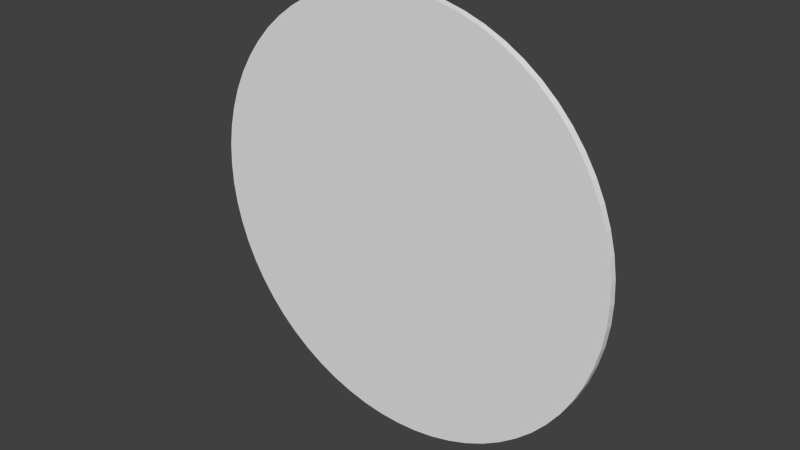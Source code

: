 # Source: lid.blend  (saved by Blender 2.76.0; exported with 4.5.12 LTS)
import bpy
from mathutils import Matrix  # noqa: F401  (used for matrix-valued properties, if any)

bpy.ops.wm.read_factory_settings(use_empty=True)
scene = bpy.context.scene
scene.name = 'Scene'

# ---- collections
col_collection_1 = bpy.data.collections.new('Collection 1'); scene.collection.children.link(col_collection_1)

# ---- world
world_world = bpy.data.worlds.new('World'); scene.world = world_world
world_world.color = (0.05088, 0.05088, 0.05088)
world_world.use_sun_shadow = False
world_world.sun_shadow_jitter_overblur = 0.0
world_world.cycles.sampling_method = 'MANUAL'
world_world.cycles.sample_map_resolution = 256

# ---- meshes
me_cylinder = bpy.data.meshes.new('Cylinder')
me_cylinder.from_pydata([(0.0, 15.24, -0.25), (0.0, 15.24, 0.25), (1.494, 15.17, -0.25), (1.494, 15.17, 0.25), (2.973, 14.95, -0.25), (2.973, 14.95, 0.25), (4.424, 14.58, -0.25), (4.424, 14.58, 0.25), (5.832, 14.08, -0.25), (5.832, 14.08, 0.25), (7.184, 13.44, -0.25), (7.184, 13.44, 0.25), (8.467, 12.67, -0.25), (8.467, 12.67, 0.25), (9.668, 11.78, -0.25), (9.668, 11.78, 0.25), (10.78, 10.78, -0.25), (10.78, 10.78, 0.25), (11.78, 9.668, -0.25), (11.78, 9.668, 0.25), (12.67, 8.467, -0.25), (12.67, 8.467, 0.25), (13.44, 7.184, -0.25), (13.44, 7.184, 0.25), (14.08, 5.832, -0.25), (14.08, 5.832, 0.25), (14.58, 4.424, -0.25), (14.58, 4.424, 0.25), (14.95, 2.973, -0.25), (14.95, 2.973, 0.25), (15.17, 1.494, -0.25), (15.17, 1.494, 0.25), (15.24, -2.483e-06, -0.25), (15.24, -2.483e-06, 0.25), (15.17, -1.494, -0.25), (15.17, -1.494, 0.25), (14.95, -2.973, -0.25), (14.95, -2.973, 0.25), (14.58, -4.424, -0.25), (14.58, -4.424, 0.25), (14.08, -5.832, -0.25), (14.08, -5.832, 0.25), (13.44, -7.184, -0.25), (13.44, -7.184, 0.25), (12.67, -8.467, -0.25), (12.67, -8.467, 0.25), (11.78, -9.668, -0.25), (11.78, -9.668, 0.25), (10.78, -10.78, -0.25), (10.78, -10.78, 0.25), (9.668, -11.78, -0.25), (9.668, -11.78, 0.25), (8.467, -12.67, -0.25), (8.467, -12.67, 0.25), (7.184, -13.44, -0.25), (7.184, -13.44, 0.25), (5.832, -14.08, -0.25), (5.832, -14.08, 0.25), (4.424, -14.58, -0.25), (4.424, -14.58, 0.25), (2.973, -14.95, -0.25), (2.973, -14.95, 0.25), (1.494, -15.17, -0.25), (1.494, -15.17, 0.25), (-1.223e-05, -15.24, -0.25), (-1.223e-05, -15.24, 0.25), (-1.494, -15.17, -0.25), (-1.494, -15.17, 0.25), (-2.973, -14.95, -0.25), (-2.973, -14.95, 0.25), (-4.424, -14.58, -0.25), (-4.424, -14.58, 0.25), (-5.832, -14.08, -0.25), (-5.832, -14.08, 0.25), (-7.184, -13.44, -0.25), (-7.184, -13.44, 0.25), (-8.467, -12.67, -0.25), (-8.467, -12.67, 0.25), (-9.668, -11.78, -0.25), (-9.668, -11.78, 0.25), (-10.78, -10.78, -0.25), (-10.78, -10.78, 0.25), (-11.78, -9.668, -0.25), (-11.78, -9.668, 0.25), (-12.67, -8.467, -0.25), (-12.67, -8.467, 0.25), (-13.44, -7.184, -0.25), (-13.44, -7.184, 0.25), (-14.08, -5.832, -0.25), (-14.08, -5.832, 0.25), (-14.58, -4.424, -0.25), (-14.58, -4.424, 0.25), (-14.95, -2.973, -0.25), (-14.95, -2.973, 0.25), (-15.17, -1.494, -0.25), (-15.17, -1.494, 0.25), (-15.24, -7.085e-06, -0.25), (-15.24, -7.085e-06, 0.25), (-15.17, 1.494, -0.25), (-15.17, 1.494, 0.25), (-14.95, 2.973, -0.25), (-14.95, 2.973, 0.25), (-14.58, 4.424, -0.25), (-14.58, 4.424, 0.25), (-14.08, 5.832, -0.25), (-14.08, 5.832, 0.25), (-13.44, 7.184, -0.25), (-13.44, 7.184, 0.25), (-12.67, 8.467, -0.25), (-12.67, 8.467, 0.25), (-11.78, 9.668, -0.25), (-11.78, 9.668, 0.25), (-10.78, 10.78, -0.25), (-10.78, 10.78, 0.25), (-9.668, 11.78, -0.25), (-9.668, 11.78, 0.25), (-8.467, 12.67, -0.25), (-8.467, 12.67, 0.25), (-7.184, 13.44, -0.25), (-7.184, 13.44, 0.25), (-5.832, 14.08, -0.25), (-5.832, 14.08, 0.25), (-4.424, 14.58, -0.25), (-4.424, 14.58, 0.25), (-2.973, 14.95, -0.25), (-2.973, 14.95, 0.25), (-1.494, 15.17, -0.25), (-1.494, 15.17, 0.25)], [], [(0, 1, 3, 2), (2, 3, 5, 4), (4, 5, 7, 6), (6, 7, 9, 8), (8, 9, 11, 10), (10, 11, 13, 12), (12, 13, 15, 14), (14, 15, 17, 16), (16, 17, 19, 18), (18, 19, 21, 20), (20, 21, 23, 22), (22, 23, 25, 24), (24, 25, 27, 26), (26, 27, 29, 28), (28, 29, 31, 30), (30, 31, 33, 32), (32, 33, 35, 34), (34, 35, 37, 36), (36, 37, 39, 38), (38, 39, 41, 40), (40, 41, 43, 42), (42, 43, 45, 44), (44, 45, 47, 46), (46, 47, 49, 48), (48, 49, 51, 50), (50, 51, 53, 52), (52, 53, 55, 54), (54, 55, 57, 56), (56, 57, 59, 58), (58, 59, 61, 60), (60, 61, 63, 62), (62, 63, 65, 64), (64, 65, 67, 66), (66, 67, 69, 68), (68, 69, 71, 70), (70, 71, 73, 72), (72, 73, 75, 74), (74, 75, 77, 76), (76, 77, 79, 78), (78, 79, 81, 80), (80, 81, 83, 82), (82, 83, 85, 84), (84, 85, 87, 86), (86, 87, 89, 88), (88, 89, 91, 90), (90, 91, 93, 92), (92, 93, 95, 94), (94, 95, 97, 96), (96, 97, 99, 98), (98, 99, 101, 100), (100, 101, 103, 102), (102, 103, 105, 104), (104, 105, 107, 106), (106, 107, 109, 108), (108, 109, 111, 110), (110, 111, 113, 112), (112, 113, 115, 114), (114, 115, 117, 116), (116, 117, 119, 118), (118, 119, 121, 120), (120, 121, 123, 122), (122, 123, 125, 124), (3, 1, 127, 125, 123, 121, 119, 117, 115, 113, 111, 109, 107, 105, 103, 101, 99, 97, 95, 93, 91, 89, 87, 85, 83, 81, 79, 77, 75, 73, 71, 69, 67, 65, 63, 61, 59, 57, 55, 53, 51, 49, 47, 45, 43, 41, 39, 37, 35, 33, 31, 29, 27, 25, 23, 21, 19, 17, 15, 13, 11, 9, 7, 5), (126, 127, 1, 0), (124, 125, 127, 126), (0, 2, 4, 6, 8, 10, 12, 14, 16, 18, 20, 22, 24, 26, 28, 30, 32, 34, 36, 38, 40, 42, 44, 46, 48, 50, 52, 54, 56, 58, 60, 62, 64, 66, 68, 70, 72, 74, 76, 78, 80, 82, 84, 86, 88, 90, 92, 94, 96, 98, 100, 102, 104, 106, 108, 110, 112, 114, 116, 118, 120, 122, 124, 126)])
me_cylinder.use_remesh_preserve_volume = False
me_cylinder.use_remesh_preserve_attributes = False
me_cylinder.use_mirror_vertex_groups = False
me_cylinder.update()

# ---- objects
ob_cylinder = bpy.data.objects.new('Cylinder', me_cylinder)

# ---- transforms, parenting, visibility, modifiers, constraints
ob_cylinder.location = (0.0, 0.0, 0.0)
ob_cylinder.rotation_euler = (1.571, 0.0, 0.0)
ob_cylinder.lineart.crease_threshold = 0.0

# ---- collection membership
col_collection_1.objects.link(ob_cylinder)

# ---- scene / render settings (as saved in the file)
scene.frame_start = 1; scene.frame_end = 250; scene.frame_set(1)
scene.render.engine = 'CYCLES'
scene.render.resolution_percentage = 50
scene.render.dither_intensity = 0.0
scene.cycles.use_denoising = False
scene.cycles.samples = 10
scene.cycles.sampling_pattern = 'TABULATED_SOBOL'
scene.cycles.light_sampling_threshold = 0.0
scene.cycles.use_adaptive_sampling = False
scene.cycles.use_light_tree = False
scene.cycles.blur_glossy = 0.0
scene.cycles.pixel_filter_type = 'GAUSSIAN'
scene.cycles.sample_clamp_indirect = 0.0
scene.view_settings.view_transform = 'Standard'
scene.unit_settings.scale_length = 0.01
bpy.context.view_layer.update()

# ---- added for rendering (the .blend has no active camera and no usable light): camera, sun
cam_auto = bpy.data.cameras.new('AutoCamera')
cam_auto.lens = 50.0
cam_auto.sensor_width = 36.0
cam_auto.clip_end = 1000.0
ob_auto_camera = bpy.data.objects.new('AutoCamera', cam_auto)
scene.collection.objects.link(ob_auto_camera)
ob_auto_camera.location = (39.8847, -47.8616, 31.9078)
ob_auto_camera.rotation_euler = (1.09748, -7.21219e-08, 0.694738)
scene.camera = ob_auto_camera
light_auto_sun = bpy.data.lights.new('AutoSun', 'SUN')
light_auto_sun.energy = 3.0
light_auto_sun.angle = 0.0523599
ob_auto_sun = bpy.data.objects.new('AutoSun', light_auto_sun)
scene.collection.objects.link(ob_auto_sun)
ob_auto_sun.rotation_euler = (0.872665, 0.174533, 0.523599)
bpy.context.view_layer.update()
